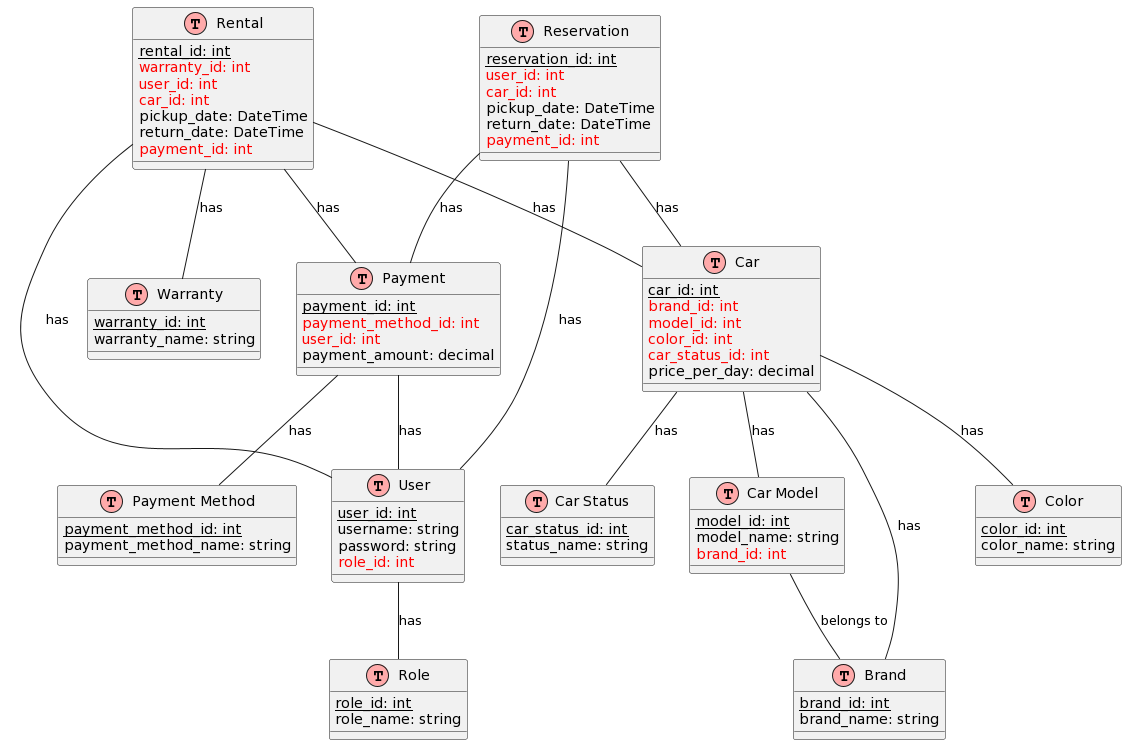

The diagram above was rendered by PlantUML. Its source (embedded in the PNG):
@startuml
!define Table(name,desc) class name as "desc" << (T,#FFAAAA) >>
!define primary_key(x) <u>x</u>
!define foreign_key(x) <color:red>x</color>

' Entities

Table(User, "User") {
  primary_key(user_id: int)
  username: string
  password: string
  foreign_key(role_id: int)
}

Table(Role, "Role") {
  primary_key(role_id: int)
  role_name: string
}

Table(Brand, "Brand") {
  primary_key(brand_id: int)
  brand_name: string
}

Table(Model, "Car Model") {
  primary_key(model_id: int)
  model_name: string
  foreign_key(brand_id: int)
}

Table(Color, "Color") {
  primary_key(color_id: int)
  color_name: string
}

Table(CarStatus, "Car Status") {
  primary_key(car_status_id: int)
  status_name: string
}

Table(Car, "Car") {
  primary_key(car_id: int)
  foreign_key(brand_id: int)
  foreign_key(model_id: int)
  foreign_key(color_id: int)
  foreign_key(car_status_id: int)
  price_per_day: decimal
}

Table(Reservation, "Reservation") {
  primary_key(reservation_id: int)
  foreign_key(user_id: int)
  foreign_key(car_id: int)
  pickup_date: DateTime
  return_date: DateTime
  foreign_key(payment_id: int)
}

Table(PaymentMethod, "Payment Method") {
  primary_key(payment_method_id: int)
  payment_method_name: string
}

Table(Payment, "Payment") {
  primary_key(payment_id: int)
  foreign_key(payment_method_id: int)
  foreign_key(user_id: int)
  payment_amount: decimal
}

Table(Rental, "Rental") {
  primary_key(rental_id: int)
  foreign_key(warranty_id: int)
  foreign_key(user_id: int)
  foreign_key(car_id: int)
  pickup_date: DateTime
  return_date: DateTime
  foreign_key(payment_id: int)
}

Table(Warranty, "Warranty") {
  primary_key(warranty_id: int)
  warranty_name: string
}

' Relationships

User -- Role : "has"
Car -- Brand : "has"
Car -- Model : "has"
Car -- Color : "has"
Car -- CarStatus : "has"
Reservation -- User : "has"
Reservation -- Car : "has"
Reservation -- Payment : "has"
Payment -- PaymentMethod : "has"
Payment -- User : "has"
Rental -- Warranty : "has"
Rental -- User : "has"
Rental -- Car : "has"
Rental -- Payment : "has"
Model -- Brand : "belongs to"
@enduml